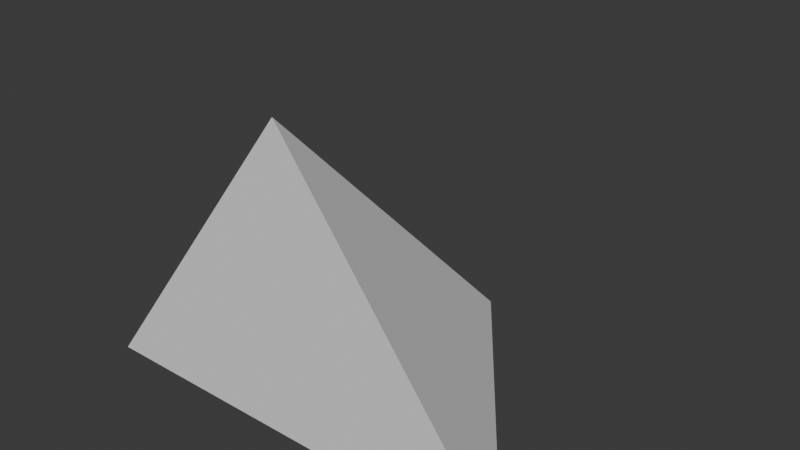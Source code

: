 # Source: rotofoil.blend  (saved by Blender 5.1.30; exported with 4.5.12 LTS)
import bpy
from mathutils import Matrix  # noqa: F401  (used for matrix-valued properties, if any)

bpy.ops.wm.read_factory_settings(use_empty=True)
scene = bpy.context.scene
scene.name = 'Scene'

# ---- collections
col_collection = bpy.data.collections.new('Collection'); scene.collection.children.link(col_collection)

# ---- world
world_world = bpy.data.worlds.new('World'); scene.world = world_world
world_world.use_nodes = True; world_world.node_tree.nodes.clear()
_N = world_world.node_tree.nodes; _L = world_world.node_tree.links
n0 = _N.new('ShaderNodeOutputWorld'); n0.name = 'World Output'; n0.location = (200, 100)
n1 = _N.new('ShaderNodeBackground'); n1.name = 'Background'; n1.location = (-200, 100)
n1.inputs[0].default_value = (0.05088, 0.05088, 0.05088, 1.0)
_L.new(n1.outputs[0], n0.inputs[0])
n0.is_active_output = True
world_world.color = (0.05088, 0.05088, 0.05088)
world_world.sun_shadow_jitter_overblur = 0.0

# ---- meshes
me_cone = bpy.data.meshes.new('Cone')
me_cone.from_pydata([(0.0, 2.0, -1.0), (1.5, 0.0, -1.0), (-1.5, 0.0, -1.0), (0.0, 0.0, 1.0), (0.0, 1.0, 0.0), (-0.75, 0.0, 0.0), (0.75, 0.0, 0.0)], [], [(4, 3, 6), (0, 1, 2), (5, 3, 4), (0, 4, 6, 1), (2, 5, 4, 0), (1, 3, 2)])
_uv = me_cone.uv_layers.new(name='UVMap')
_uv.uv.foreach_set('vector', [0.25, 0.37, 0.25, 0.25, 0.3725, 0.25, 0.75, 1.0, 1.0, 0.75, 0.5, 0.75, 0.1244, 0.25, 0.25, 0.25, 0.25, 0.37, 0.25, 0.5, 0.25, 0.37, 0.3725, 0.25, 0.4997, 0.25, 0.0, 0.25, 0.1244, 0.25, 0.25, 0.37, 0.25, 0.5, 1.0, 0.75, 0.75, 0.5, 0.5, 0.75])
me_cone.update()

# ---- objects
ob_cone = bpy.data.objects.new('Cone', me_cone)

# ---- transforms, parenting, visibility, modifiers, constraints
ob_cone.location = (0.0, 0.0, 1.0)

# ---- collection membership
col_collection.objects.link(ob_cone)

# ---- scene / render settings (as saved in the file)
scene.frame_start = 1; scene.frame_end = 250; scene.frame_set(1)
scene.render.engine = 'BLENDER_EEVEE_NEXT'
scene.render.bake_bias = 0.0
scene.render.bake_samples = 0
scene.cycles.sampling_pattern = 'TABULATED_SOBOL'
scene.eevee.use_volume_custom_range = False
bpy.context.view_layer.update()

# ---- added for rendering (the .blend has no active camera and no usable light): camera, sun
cam_auto = bpy.data.cameras.new('AutoCamera')
cam_auto.lens = 50.0
cam_auto.sensor_width = 36.0
cam_auto.clip_end = 1000.0
ob_auto_camera = bpy.data.objects.new('AutoCamera', cam_auto)
scene.collection.objects.link(ob_auto_camera)
ob_auto_camera.location = (3.8148, -3.57776, 4.05184)
ob_auto_camera.rotation_euler = (1.09748, -7.21219e-08, 0.694738)
scene.camera = ob_auto_camera
light_auto_sun = bpy.data.lights.new('AutoSun', 'SUN')
light_auto_sun.energy = 3.0
light_auto_sun.angle = 0.0523599
ob_auto_sun = bpy.data.objects.new('AutoSun', light_auto_sun)
scene.collection.objects.link(ob_auto_sun)
ob_auto_sun.rotation_euler = (0.872665, 0.174533, 0.523599)
bpy.context.view_layer.update()
